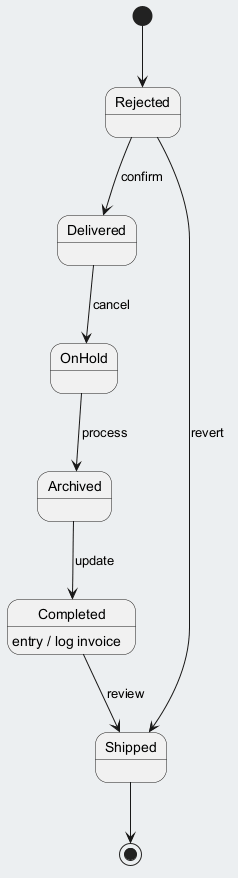

The diagram above was rendered by PlantUML. Its source (embedded in the PNG):
@startuml
skinparam backgroundColor #ECEFF1
skinparam classBackgroundColor #FFFFFF
skinparam classBorderColor #455A64
[*] --> Rejected
Rejected --> Delivered : confirm
Delivered --> OnHold : cancel
OnHold --> Archived : process
Archived --> Completed : update
Completed --> Shipped : review
Completed : entry / log invoice
Rejected --> Shipped : revert
Shipped --> [*]
@enduml